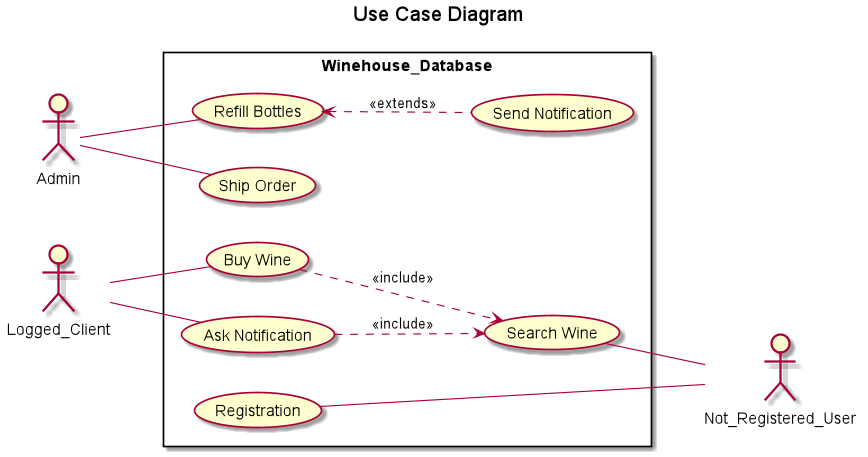

The diagram above was rendered by PlantUML. Its source (embedded in the PNG):
@startuml
title Use Case Diagram

left to right direction

actor Admin
actor Logged_Client
actor Not_Registered_User



rectangle  Winehouse_Database {
    Not_Registered_User -- (Registration)
    Not_Registered_User -up- (Search Wine)
    Logged_Client -- (Buy Wine)
    Logged_Client -- (Ask Notification)
    (Buy Wine) ..> (Search Wine) : <<include>>
    (Ask Notification) ..> (Search Wine) : <<include>>
    Admin -- (Refill Bottles)
    (Refill Bottles) <.. (Send Notification) : <<extends>>
    Admin -- (Ship Order)
}
@enduml